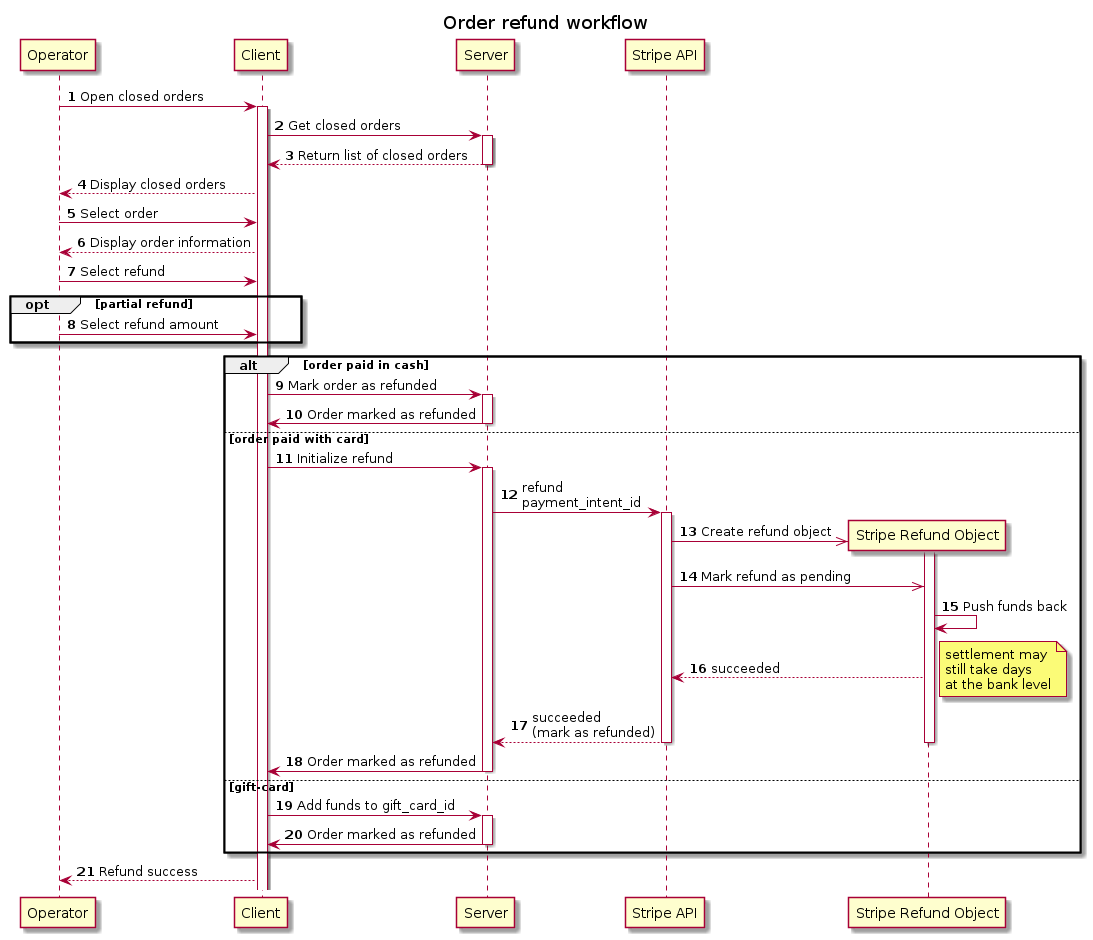

The diagram above was rendered by PlantUML. Its source (embedded in the PNG):
@startuml refund
 
title Order refund workflow

participant Operator
participant Client
participant Server
participant "Stripe API" as stripe

autonumber

Operator->Client: Open closed orders
activate Client
Client->Server: Get closed orders
activate Server
Server-->Client: Return list of closed orders
deactivate Server
Client-->Operator: Display closed orders
Operator->Client: Select order
Client-->Operator: Display order information
Operator->Client: Select refund
opt partial refund
Operator->Client: Select refund amount

end
 
alt order paid in cash
    Client->Server: Mark order as refunded
activate Server
    Server->Client: Order marked as refunded
deactivate Server

else order paid with card 
    Client->Server: Initialize refund
activate Server
    Server->stripe: refund\npayment_intent_id
    activate stripe
    create "Stripe Refund Object" as refund
    stripe->>refund: Create refund object
    activate refund
    stripe->>refund: Mark refund as pending
    refund->refund: Push funds back
    refund-->stripe: succeeded
    note right
    settlement may 
    still take days
    at the bank level
    end note
    stripe-->Server: succeeded\n(mark as refunded)
    deactivate stripe
    deactivate refund
    Server->Client: Order marked as refunded
deactivate Server

else gift-card
    Client->Server: Add funds to gift_card_id
activate Server
    Server->Client: Order marked as refunded
deactivate Server
end
    Client-->Operator: Refund success

@enduml